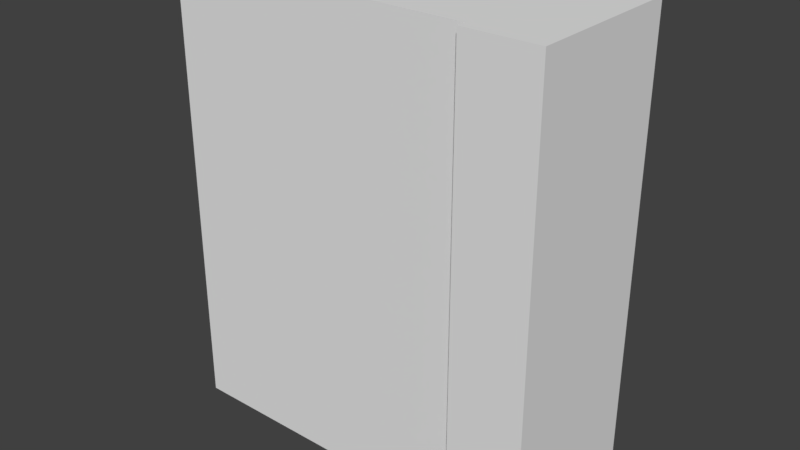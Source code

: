 # Source: Golden_book.blend  (saved by Blender 2.78.0; exported with 4.5.12 LTS)
import bpy
from mathutils import Matrix  # noqa: F401  (used for matrix-valued properties, if any)

bpy.ops.wm.read_factory_settings(use_empty=True)
scene = bpy.context.scene
scene.name = 'Scene'

# ---- collections
col_collection_1 = bpy.data.collections.new('Collection 1'); scene.collection.children.link(col_collection_1)

# ---- materials (node trees are filled in below, after node groups)
mat_material = bpy.data.materials.new('Material')
mat_material.alpha_threshold = 0.0
mat_material.use_transparent_shadow = False
mat_material.roughness = 0.5
mat_material.line_color = (0.0, 0.0, 0.0, 1.0)

# ---- material node trees

# ---- world
world_world = bpy.data.worlds.new('World'); scene.world = world_world
world_world.color = (0.05088, 0.05088, 0.05088)
world_world.use_sun_shadow = False
world_world.sun_shadow_jitter_overblur = 0.0
world_world.cycles.sampling_method = 'MANUAL'

# ---- meshes
me_cube = bpy.data.meshes.new('Cube')
me_cube.from_pydata([(2.429, 1.0, -3.829), (2.429, -1.0, -3.829), (2.429, 1.0, 3.829), (2.429, -1.0, 3.829), (-2.429, 1.0, -3.829), (-2.429, -1.0, -3.829), (-2.429, 1.0, 3.829), (-2.429, -1.0, 3.829), (0.0, 1.0, -3.829), (0.0, -1.0, -3.829), (0.0, 1.0, 3.829), (0.0, -1.0, 3.829), (3.678, 1.0, -3.829), (3.678, -1.0, -3.829), (3.678, 1.0, 3.829), (3.678, -1.0, 3.829), (2.429, 1.202, -3.829), (2.429, 1.202, 3.829), (3.678, 1.202, -3.829), (3.678, 1.202, 3.829), (2.429, -1.199, -3.829), (2.429, -1.199, 3.829), (3.678, -1.199, -3.829), (3.678, -1.199, 3.829), (-2.812, 1.0, -3.829), (-2.812, 1.0, 3.829), (-2.812, -1.0, -3.829), (-2.812, -1.0, 3.829), (-2.812, 1.202, -3.829), (-2.812, 1.202, 3.829), (-2.812, -1.199, -3.829), (-2.812, -1.199, 3.829), (2.429, -1.361, -3.829), (2.429, -1.361, 3.829), (3.678, -1.361, -3.829), (3.678, -1.361, 3.829), (2.429, 1.347, -3.829), (2.429, 1.347, 3.829), (3.678, 1.347, -3.829), (3.678, 1.347, 3.829), (3.344, -1.0, -3.829), (3.344, -1.0, 3.829), (3.344, 1.0, -3.829), (3.344, 1.0, 3.829), (3.344, 1.202, -3.829), (3.344, 1.202, 3.829), (3.344, -1.199, -3.829), (3.344, -1.199, 3.829), (3.344, -1.361, -3.829), (3.344, -1.361, 3.829), (3.344, 1.347, -3.829), (3.344, 1.347, 3.829)], [], [(17, 16, 28, 29), (2, 10, 11, 3), (0, 1, 9, 8), (4, 5, 7, 6), (6, 25, 24, 4), (6, 7, 11, 10), (4, 8, 9, 5), (12, 14, 15, 13), (40, 42, 12, 13), (43, 41, 15, 14), (14, 12, 18, 19), (44, 16, 36, 50), (42, 0, 16, 44), (43, 14, 19, 45), (21, 3, 27, 31), (47, 21, 33, 49), (40, 13, 22, 46), (13, 15, 23, 22), (41, 3, 21, 47), (27, 26, 30, 31), (24, 25, 29, 28), (2, 17, 29, 25), (27, 26, 5, 7), (1, 20, 30, 26), (20, 21, 31, 30), (16, 0, 24, 28), (49, 48, 34, 35), (22, 23, 35, 34), (46, 22, 34, 48), (21, 20, 32, 33), (50, 51, 39, 38), (16, 17, 37, 36), (45, 19, 39, 51), (19, 18, 38, 39), (17, 45, 51, 37), (36, 37, 51, 50), (20, 46, 48, 32), (33, 32, 48, 49), (15, 41, 47, 23), (1, 40, 46, 20), (23, 47, 49, 35), (2, 43, 45, 17), (12, 42, 44, 18), (18, 44, 50, 38), (2, 3, 41, 43), (1, 0, 42, 40)])
_uv = me_cube.uv_layers.new(name='UVMap')
_uv.uv.foreach_set('vector', [0.4645, 0.8908, 0.1039, 0.8908, 0.1039, 0.644, 0.4645, 0.644, 0.802, 0.7791, 0.6809, 0.7791, 0.6809, 0.6794, 0.802, 0.6794, 0.802, 0.7795, 0.802, 0.8791, 0.6809, 0.8791, 0.6809, 0.7795, 0.7827, 0.1741, 0.8656, 0.1741, 0.8656, 0.4917, 0.7827, 0.4917, 0.8902, 0.4917, 0.8743, 0.4917, 0.8743, 0.1741, 0.8902, 0.1741, 0.5599, 0.7791, 0.5599, 0.6794, 0.6809, 0.6794, 0.6809, 0.7791, 0.5599, 0.7795, 0.6809, 0.7795, 0.6809, 0.8791, 0.5599, 0.8791, 0.3306, 0.1349, 0.3387, 0.498, 0.2241, 0.502, 0.2162, 0.1381, 0.1974, 0.1144, 0.3468, 0.1094, 0.3306, 0.1349, 0.2162, 0.1381, 0.3575, 0.5214, 0.2079, 0.5278, 0.2241, 0.502, 0.3387, 0.498, 0.3387, 0.498, 0.3306, 0.1349, 0.3407, 0.1397, 0.3485, 0.4914, 0.3573, 0.1246, 0.4288, 0.1179, 0.4211, 0.1293, 0.3623, 0.1347, 0.3468, 0.1094, 0.4272, 0.1005, 0.4288, 0.1179, 0.3573, 0.1246, 0.3575, 0.5214, 0.3387, 0.498, 0.3485, 0.4914, 0.3675, 0.5065, 0.7824, 0.4999, 0.7824, 0.5082, 0.5651, 0.5082, 0.5651, 0.4999, 0.1974, 0.5127, 0.1246, 0.52, 0.1332, 0.5071, 0.1917, 0.5015, 0.1974, 0.1144, 0.2162, 0.1381, 0.2064, 0.1446, 0.1875, 0.1292, 0.2162, 0.1381, 0.2241, 0.502, 0.2142, 0.4971, 0.2064, 0.1446, 0.2079, 0.5278, 0.1263, 0.5374, 0.1246, 0.52, 0.1974, 0.5127, 0.9063, 0.4917, 0.9063, 0.1741, 0.9146, 0.1741, 0.9146, 0.4917, 0.8743, 0.1741, 0.8743, 0.4917, 0.8659, 0.4917, 0.8659, 0.1741, 0.474, 0.8908, 0.4645, 0.8908, 0.4645, 0.644, 0.474, 0.644, 0.9063, 0.4917, 0.9063, 0.1741, 0.8905, 0.1741, 0.8905, 0.4917, 0.7824, 0.1741, 0.7824, 0.1823, 0.5651, 0.1823, 0.5651, 0.1741, 0.7824, 0.1823, 0.7824, 0.4999, 0.5651, 0.4999, 0.5651, 0.1823, 0.1039, 0.8908, 0.09436, 0.8908, 0.09436, 0.644, 0.1039, 0.644, 0.1917, 0.5015, 0.1819, 0.1405, 0.1992, 0.1502, 0.2054, 0.4933, 0.2064, 0.1446, 0.2142, 0.4971, 0.2054, 0.4933, 0.1992, 0.1502, 0.1875, 0.1292, 0.2064, 0.1446, 0.1992, 0.1502, 0.1819, 0.1405, 0.1246, 0.52, 0.1247, 0.1248, 0.1352, 0.1354, 0.1332, 0.5071, 0.3623, 0.1347, 0.3724, 0.4963, 0.355, 0.4864, 0.3486, 0.1432, 0.4288, 0.1179, 0.4288, 0.5104, 0.4194, 0.501, 0.4211, 0.1293, 0.3675, 0.5065, 0.3485, 0.4914, 0.355, 0.4864, 0.3724, 0.4963, 0.3485, 0.4914, 0.3407, 0.1397, 0.3486, 0.1432, 0.355, 0.4864, 0.4288, 0.5104, 0.3675, 0.5065, 0.3724, 0.4963, 0.4194, 0.501, 0.4211, 0.1293, 0.4194, 0.501, 0.3724, 0.4963, 0.3623, 0.1347, 0.1247, 0.1248, 0.1875, 0.1292, 0.1819, 0.1405, 0.1352, 0.1354, 0.1332, 0.5071, 0.1352, 0.1354, 0.1819, 0.1405, 0.1917, 0.5015, 0.2241, 0.502, 0.2079, 0.5278, 0.1974, 0.5127, 0.2142, 0.4971, 0.1258, 0.1093, 0.1974, 0.1144, 0.1875, 0.1292, 0.1247, 0.1248, 0.2142, 0.4971, 0.1974, 0.5127, 0.1917, 0.5015, 0.2054, 0.4933, 0.4278, 0.5259, 0.3575, 0.5214, 0.3675, 0.5065, 0.4288, 0.5104, 0.3306, 0.1349, 0.3468, 0.1094, 0.3573, 0.1246, 0.3407, 0.1397, 0.3407, 0.1397, 0.3573, 0.1246, 0.3623, 0.1347, 0.3486, 0.1432, 0.802, 0.7791, 0.802, 0.6794, 0.8476, 0.6794, 0.8476, 0.7791, 0.802, 0.8791, 0.802, 0.7795, 0.8476, 0.7795, 0.8476, 0.8791])
me_cube.materials.append(mat_material)
me_cube.use_remesh_preserve_volume = False
me_cube.use_remesh_preserve_attributes = False
me_cube.use_mirror_vertex_groups = False
me_cube.update()

# ---- objects
ob_cube = bpy.data.objects.new('Cube', me_cube)

# ---- transforms, parenting, visibility, modifiers, constraints
ob_cube.location = (0.0, 0.0, 0.0)
ob_cube.lock_rotations_4d = False
ob_cube.empty_display_type = 'ARROWS'
ob_cube.lineart.crease_threshold = 0.0

# ---- collection membership
col_collection_1.objects.link(ob_cube)

# ---- scene / render settings (as saved in the file)
scene.frame_start = 1; scene.frame_end = 250; scene.frame_set(1)
scene.render.engine = 'BLENDER_EEVEE_NEXT'
scene.render.resolution_percentage = 50
scene.render.dither_intensity = 0.0
scene.cycles.use_denoising = False
scene.cycles.samples = 128
scene.cycles.sampling_pattern = 'TABULATED_SOBOL'
scene.cycles.light_sampling_threshold = 0.0
scene.cycles.use_adaptive_sampling = False
scene.cycles.use_light_tree = False
scene.cycles.blur_glossy = 0.0
scene.cycles.sample_clamp_indirect = 0.0
scene.view_settings.view_transform = 'Standard'
bpy.context.view_layer.update()

# ---- added for rendering (the .blend has no active camera and no usable light): camera, sun
cam_auto = bpy.data.cameras.new('AutoCamera')
cam_auto.lens = 50.0
cam_auto.sensor_width = 36.0
cam_auto.clip_end = 1000.0
ob_auto_camera = bpy.data.objects.new('AutoCamera', cam_auto)
scene.collection.objects.link(ob_auto_camera)
ob_auto_camera.location = (10.0525, -11.5496, 7.69531)
ob_auto_camera.rotation_euler = (1.09748, -7.21219e-08, 0.694738)
scene.camera = ob_auto_camera
light_auto_sun = bpy.data.lights.new('AutoSun', 'SUN')
light_auto_sun.energy = 3.0
light_auto_sun.angle = 0.0523599
ob_auto_sun = bpy.data.objects.new('AutoSun', light_auto_sun)
scene.collection.objects.link(ob_auto_sun)
ob_auto_sun.rotation_euler = (0.872665, 0.174533, 0.523599)
bpy.context.view_layer.update()
